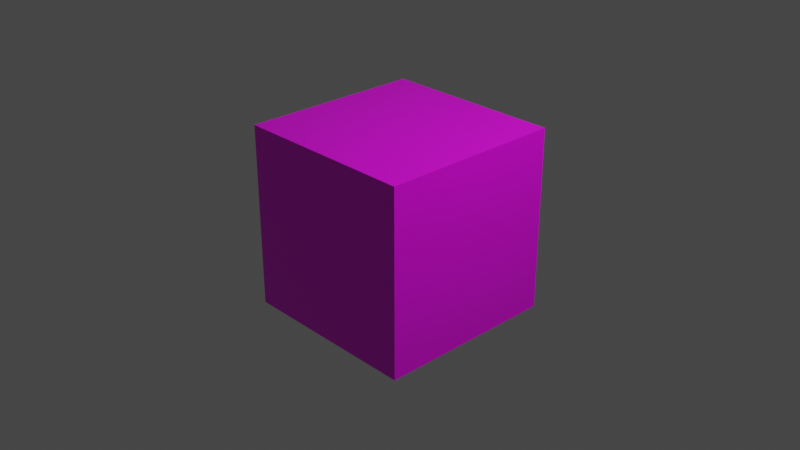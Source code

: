 # Source: Dice.blend  (saved by Blender 3.1.7; exported with 4.5.12 LTS)
import bpy
from mathutils import Matrix  # noqa: F401  (used for matrix-valued properties, if any)

bpy.ops.wm.read_factory_settings(use_empty=True)
scene = bpy.context.scene
scene.name = 'Scene'

# ---- collections
col_collection = bpy.data.collections.new('Collection'); scene.collection.children.link(col_collection)

# ---- images (referenced by path relative to the original .blend; pixels are not part of the script)
import os
ASSET_DIR = os.environ.get("B2B_ASSET_DIR", "")  # directory of the original .blend (textures are referenced by path, not embedded)
HERE = os.path.dirname(os.path.abspath(__file__))  # packed textures are extracted next to this script under _unpacked/

def load_image(name, relpath, width, height, colorspace="sRGB"):
    """Load a texture the original file referenced (path relative to the .blend, or extracted next to this script)."""
    p = next((c for c in (os.path.join(HERE, relpath), os.path.join(ASSET_DIR, relpath)) if relpath and os.path.exists(c)), "")
    if p:
        img = bpy.data.images.load(p, check_existing=True)
        img.name = name
    else:  # same state as the original file: an image datablock whose file is absent (Cycles renders it pink)
        img = bpy.data.images.new(name, width, height)
        img.source = "FILE"
        img.filepath = "//" + (relpath or name)
    img.colorspace_settings.name = colorspace
    return img
img_dice_png = load_image('Dice.png', 'Dice.png', 1024, 1024, 'sRGB')

# ---- materials (node trees are filled in below, after node groups)
mat_material = bpy.data.materials.new('Material')
mat_material.alpha_threshold = 0.0
mat_material.use_transparent_shadow = False
mat_material.line_color = (0.0, 0.0, 0.0, 1.0)

# ---- material node trees
mat_material.use_nodes = True; mat_material.node_tree.nodes.clear()
_N = mat_material.node_tree.nodes; _L = mat_material.node_tree.links
n0 = _N.new('ShaderNodeOutputMaterial'); n0.name = 'Material Output'; n0.location = (300, 300)
n1 = _N.new('ShaderNodeBsdfPrincipled'); n1.name = 'Principled BSDF'; n1.location = (10, 300)
n1.distribution = 'GGX'
n1.subsurface_method = 'RANDOM_WALK_SKIN'
n1.inputs[2].default_value = 0.4
n1.inputs[3].default_value = 1.45
n1.inputs[27].default_value = (0.0, 0.0, 0.0, 1.0)
n1.inputs[28].default_value = 1.0
n2 = _N.new('ShaderNodeTexImage'); n2.name = 'Image Texture'; n2.location = (-280, 270)
n2.image = img_dice_png
n2.interpolation = 'Closest'
_L.new(n1.outputs[0], n0.inputs[0])
_L.new(n2.outputs[0], n1.inputs[0])
n0.is_active_output = True

# ---- world
world_world = bpy.data.worlds.new('World'); scene.world = world_world
world_world.use_nodes = True; world_world.node_tree.nodes.clear()
_N = world_world.node_tree.nodes; _L = world_world.node_tree.links
n0 = _N.new('ShaderNodeOutputWorld'); n0.name = 'World Output'; n0.location = (300, 300)
n1 = _N.new('ShaderNodeBackground'); n1.name = 'Background'; n1.location = (10, 300)
n1.inputs[0].default_value = (0.05088, 0.05088, 0.05088, 1.0)
_L.new(n1.outputs[0], n0.inputs[0])
n0.is_active_output = True
world_world.color = (0.05088, 0.05088, 0.05088)
world_world.use_sun_shadow = False
world_world.sun_shadow_jitter_overblur = 0.0

# ---- cameras
cam_camera = bpy.data.cameras.new('Camera')
cam_camera.clip_end = 100.0
cam_camera.ortho_scale = 7.314

# ---- lights
light_light = bpy.data.lights.new('Light', 'POINT')
light_light.transmission_factor = 0.0
light_light.energy = 1000.0
light_light.shadow_soft_size = 0.1
light_light.shadow_maximum_resolution = 0.006
light_light.use_absolute_resolution = True

# ---- meshes
me_cube = bpy.data.meshes.new('Cube')
me_cube.from_pydata([(1.0, 1.0, 1.0), (1.0, 1.0, -1.0), (1.0, -1.0, 1.0), (1.0, -1.0, -1.0), (-1.0, 1.0, 1.0), (-1.0, 1.0, -1.0), (-1.0, -1.0, 1.0), (-1.0, -1.0, -1.0)], [], [(0, 4, 6, 2), (3, 2, 6, 7), (7, 6, 4, 5), (5, 1, 3, 7), (1, 0, 2, 3), (5, 4, 0, 1)])
_uv = me_cube.uv_layers.new(name='UVMap')
_uv.uv.foreach_set('vector', [0.5, 0.5, 0.5, 0.75, 0.25, 0.75, 0.25, 0.5, 0.25, 0.25, 0.25, 0.5, 0.0, 0.5, 0.0, 0.25, 1.0, 0.25, 1.0, 0.5, 0.75, 0.5, 0.75, 0.25, 0.5, 2.95e-06, 0.5, 0.25, 0.25, 0.25, 0.25, 2.95e-06, 0.5, 0.25, 0.5, 0.5, 0.25, 0.5, 0.25, 0.25, 0.75, 0.25, 0.75, 0.5, 0.5, 0.5, 0.5, 0.25])
me_cube.materials.append(mat_material)
me_cube.use_remesh_preserve_volume = False
me_cube.use_remesh_preserve_attributes = False
me_cube.use_mirror_vertex_groups = False
me_cube.update()

# ---- objects
ob_cube = bpy.data.objects.new('Cube', me_cube)
ob_light = bpy.data.objects.new('Light', light_light)
ob_camera = bpy.data.objects.new('Camera', cam_camera)

# ---- transforms, parenting, visibility, modifiers, constraints
ob_cube.location = (0.0, 0.0, 0.0)
ob_cube.lock_rotations_4d = False
ob_cube.empty_display_type = 'ARROWS'
ob_cube.lineart.crease_threshold = 0.0
ob_light.location = (4.076, 1.005, 5.904)
ob_light.rotation_euler = (0.6503, 0.05522, 1.866)
ob_light.lock_rotations_4d = False
ob_light.empty_display_type = 'ARROWS'
ob_light.color = (0.0, 0.0, 0.0, 0.0)
ob_light.lineart.crease_threshold = 0.0
ob_camera.location = (7.359, -6.926, 4.958)
ob_camera.rotation_euler = (1.109, 0.0, 0.8149)
ob_camera.lock_rotations_4d = False
ob_camera.empty_display_type = 'ARROWS'
ob_camera.color = (0.0, 0.0, 0.0, 0.0)
ob_camera.display_type = 'WIRE'
ob_camera.lineart.crease_threshold = 0.0

# ---- collection membership
col_collection.objects.link(ob_cube)
col_collection.objects.link(ob_light)
col_collection.objects.link(ob_camera)

# ---- scene / render settings (as saved in the file)
scene.camera = ob_camera
scene.frame_start = 1; scene.frame_end = 250; scene.frame_set(19)
scene.render.engine = 'BLENDER_EEVEE_NEXT'
scene.cycles.sampling_pattern = 'TABULATED_SOBOL'
scene.cycles.use_light_tree = False
scene.view_settings.view_transform = 'Filmic'
bpy.context.view_layer.update()
